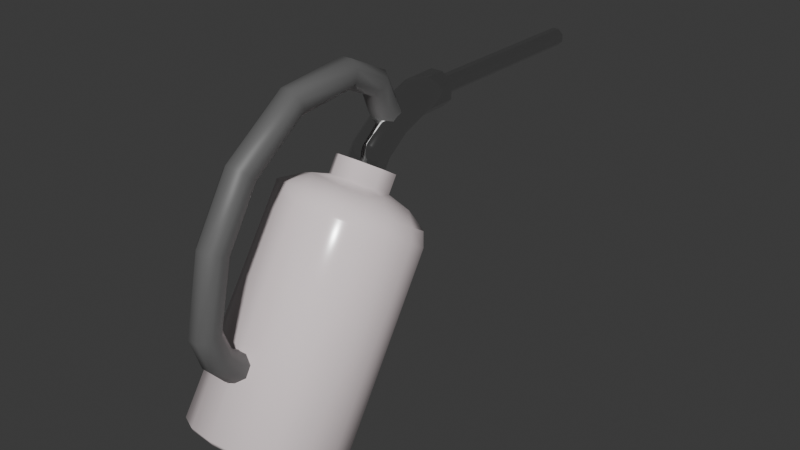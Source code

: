 # Source: flamethrower.blend  (saved by Blender 4.0.36; exported with 4.5.12 LTS)
import bpy
from mathutils import Matrix  # noqa: F401  (used for matrix-valued properties, if any)

bpy.ops.wm.read_factory_settings(use_empty=True)
scene = bpy.context.scene
scene.name = 'Scene'

# ---- collections
col_collection = bpy.data.collections.new('Collection'); scene.collection.children.link(col_collection)

# ---- materials (node trees are filled in below, after node groups)
mat_paint = bpy.data.materials.new('paint')
mat_paint.use_transparent_shadow = False
mat_black = bpy.data.materials.new('black')
mat_black.use_transparent_shadow = False
mat_chrome = bpy.data.materials.new('chrome')
mat_chrome.use_transparent_shadow = False

# ---- material node trees
mat_paint.use_nodes = True; mat_paint.node_tree.nodes.clear()
_N = mat_paint.node_tree.nodes; _L = mat_paint.node_tree.links
n0 = _N.new('ShaderNodeBsdfPrincipled'); n0.name = 'Principled BSDF'; n0.location = (10, 300)
n0.inputs[0].default_value = (0.9255, 0.8145, 0.829, 1.0)
n0.inputs[2].default_value = 0.1727
n0.inputs[3].default_value = 1.45
n1 = _N.new('ShaderNodeOutputMaterial'); n1.name = 'Material Output'; n1.location = (300, 300)
_L.new(n0.outputs[0], n1.inputs[0])
n1.is_active_output = True
mat_black.use_nodes = True; mat_black.node_tree.nodes.clear()
_N = mat_black.node_tree.nodes; _L = mat_black.node_tree.links
n0 = _N.new('ShaderNodeBsdfPrincipled'); n0.name = 'Principled BSDF'; n0.location = (10, 300)
n0.inputs[0].default_value = (0.1325, 0.1325, 0.1325, 1.0)
n0.inputs[3].default_value = 1.45
n1 = _N.new('ShaderNodeOutputMaterial'); n1.name = 'Material Output'; n1.location = (300, 300)
_L.new(n0.outputs[0], n1.inputs[0])
n1.is_active_output = True
mat_chrome.use_nodes = True; mat_chrome.node_tree.nodes.clear()
_N = mat_chrome.node_tree.nodes; _L = mat_chrome.node_tree.links
n0 = _N.new('ShaderNodeBsdfPrincipled'); n0.name = 'Principled BSDF'; n0.location = (10, 300)
n0.inputs[1].default_value = 1.0
n0.inputs[2].default_value = 0.05455
n0.inputs[3].default_value = 1.45
n1 = _N.new('ShaderNodeOutputMaterial'); n1.name = 'Material Output'; n1.location = (300, 300)
_L.new(n0.outputs[0], n1.inputs[0])
n1.is_active_output = True

# ---- world
world_world = bpy.data.worlds.new('World'); scene.world = world_world
world_world.use_nodes = True; world_world.node_tree.nodes.clear()
_N = world_world.node_tree.nodes; _L = world_world.node_tree.links
n0 = _N.new('ShaderNodeOutputWorld'); n0.name = 'World Output'; n0.location = (300, 300)
n1 = _N.new('ShaderNodeBackground'); n1.name = 'Background'; n1.location = (10, 300)
n1.inputs[0].default_value = (0.05088, 0.05088, 0.05088, 1.0)
_L.new(n1.outputs[0], n0.inputs[0])
n0.is_active_output = True
world_world.color = (0.05088, 0.05088, 0.05088)
world_world.use_sun_shadow = False
world_world.sun_shadow_jitter_overblur = 0.0

# ---- meshes
me_cylinder_001 = bpy.data.meshes.new('Cylinder.001')
me_cylinder_001.from_pydata([(-0.0008839, 0.4951, 0.3628), (0.1307, 0.4729, 0.3767), (0.2422, 0.4098, 0.4163), (0.3167, 0.3153, 0.4756), (0.3428, 0.2039, 0.5455), (0.3167, 0.09244, 0.6153), (0.2422, -0.002027, 0.6746), (0.1307, -0.06515, 0.7142), (-0.0008839, -0.08731, 0.7281), (-0.1324, -0.06515, 0.7142), (-0.2439, -0.002027, 0.6746), (-0.3184, 0.09244, 0.6153), (-0.3446, 0.2039, 0.5455), (-0.3184, 0.3153, 0.4756), (-0.2439, 0.4098, 0.4163), (-0.1324, 0.4729, 0.3767), (0.1928, -0.2409, -0.5122), (0.2111, -0.3966, -0.4146), (0.1928, -0.5523, -0.3169), (8.036e-05, -0.228, -0.5203), (8.036e-05, -0.3966, -0.4146), (8.036e-05, -0.5651, -0.3089), (-0.1927, -0.2409, -0.5122), (-0.2109, -0.3966, -0.4146), (-0.1927, -0.5523, -0.3169), (0.129, 0.307, 0.5961), (0.05393, 0.3679, 0.5579), (-0.04998, 0.3698, 0.5567), (0.1314, 0.2094, 0.6573), (-0.1332, 0.3022, 0.5991), (0.04821, 0.1418, 0.6997), (-0.09051, 0.06147, 0.7256), (-0.1307, 0.2046, 0.6603), (8.037e-05, 0.4802, 0.2915), (0.1408, 0.4565, 0.3063), (0.26, 0.389, 0.3487), (0.3397, 0.288, 0.412), (0.3677, 0.1688, 0.4868), (0.3397, 0.0496, 0.5615), (0.26, -0.05143, 0.6249), (0.1408, -0.1189, 0.6672), (8.037e-05, -0.1426, 0.6821), (-0.1324, -0.09825, 0.6614), (-0.2439, -0.03513, 0.6218), (-0.3395, 0.0496, 0.5615), (-0.3675, 0.1688, 0.4868), (-0.3395, 0.288, 0.412), (-0.2599, 0.389, 0.3487), (-0.1406, 0.4565, 0.3063), (8.037e-05, -0.1144, -0.5916), (8.037e-05, -0.07409, -0.5923), (0.1408, -0.09779, -0.5774), (0.1532, -0.1403, -0.5753), (0.2416, -0.1906, -0.5438), (0.26, -0.1653, -0.5351), (0.3397, -0.2663, -0.4717), (0.3032, -0.2683, -0.495), (0.3677, -0.3855, -0.3969), (0.3334, -0.3966, -0.4146), (0.3397, -0.5047, -0.3222), (0.3032, -0.5248, -0.3341), (0.2416, -0.6026, -0.2854), (0.26, -0.6057, -0.2588), (0.1408, -0.6732, -0.2165), (0.1532, -0.6529, -0.2538), (8.037e-05, -0.6969, -0.2016), (8.037e-05, -0.6788, -0.2376), (-0.1404, -0.6729, -0.2167), (-0.153, -0.6529, -0.2538), (-0.2415, -0.6026, -0.2854), (-0.2595, -0.6055, -0.259), (-0.3395, -0.5047, -0.3222), (-0.303, -0.5248, -0.3341), (-0.3675, -0.3855, -0.3969), (-0.3333, -0.3966, -0.4146), (-0.3395, -0.2663, -0.4717), (-0.303, -0.2683, -0.495), (-0.2415, -0.1906, -0.5438), (-0.2599, -0.1653, -0.5351), (-0.1406, -0.09779, -0.5774), (-0.153, -0.1403, -0.5753), (0.2285, 0.3237, 0.5456), (0.2031, 0.1741, 0.6571), (0.08959, 0.03956, 0.7238), (0.08874, 0.4281, 0.4957), (-0.05569, 0.1437, 0.6985), (-0.09136, 0.436, 0.4752), (-0.2049, 0.3173, 0.5673), (-0.2303, 0.1518, 0.6534), (0.08111, 0.3384, 0.6858), (0.03409, 0.3765, 0.6618), (-0.03101, 0.3777, 0.6611), (0.0827, 0.2757, 0.7251), (-0.08447, 0.3343, 0.6883), (0.02924, 0.2323, 0.7523), (-0.08288, 0.2716, 0.7276), (-0.03586, 0.2335, 0.7516), (0.129, 0.3562, 0.6746), (0.1314, 0.2586, 0.7358), (0.04821, 0.191, 0.7782), (0.05393, 0.4171, 0.6364), (-0.05569, 0.1929, 0.777), (-0.04998, 0.419, 0.6352), (-0.1332, 0.3514, 0.6776), (-0.1307, 0.2538, 0.7388), (0.03409, 0.4023, 0.7056), (0.03409, 0.6489, 0.8353), (0.0827, 0.3149, 0.7865), (-0.03586, 0.2783, 0.8203), (-0.08447, 0.3657, 0.7394), (0.08111, 0.3692, 0.7362), (0.02924, 0.2773, 0.8213), (-0.03101, 0.4033, 0.7047), (-0.08288, 0.3114, 0.7897), (0.06293, -0.4788, 0.08397), (0.02646, -0.4591, 0.1129), (-0.02404, -0.4585, 0.1138), (0.06416, -0.5111, 0.03649), (-0.0655, -0.4809, 0.08091), (0.02269, -0.5334, 0.003642), (-0.06428, -0.5131, 0.03343), (-0.0278, -0.5328, 0.004536), (0.02646, -0.5098, 0.1456), (0.06416, -0.5763, 0.08153), (-0.0278, -0.6041, 0.05473), (-0.0655, -0.5376, 0.1188), (0.06293, -0.5349, 0.1214), (0.02269, -0.6049, 0.05398), (-0.02404, -0.509, 0.1463), (-0.06428, -0.579, 0.07897), (0.06416, -0.6907, 0.2971), (0.06293, -0.6334, 0.3007), (0.02269, -0.7303, 0.2946), (0.02646, -0.5985, 0.3029), (-0.02404, -0.5974, 0.303), (-0.0655, -0.6371, 0.3005), (-0.0278, -0.7293, 0.2947), (-0.06428, -0.6944, 0.2969), (-0.06428, -0.6425, 0.1494), (-0.0655, -0.5932, 0.1789), (-0.02404, -0.5592, 0.1994), (-0.0278, -0.6724, 0.1314), (0.02646, -0.5601, 0.1988), (0.02269, -0.6733, 0.1308), (0.06416, -0.6393, 0.1513), (0.06293, -0.5901, 0.1808), (0.03409, 0.5044, 0.7804), (0.0827, 0.4474, 0.8849), (-0.03586, 0.4236, 0.9287), (-0.08447, 0.4805, 0.8241), (0.08111, 0.4828, 0.8199), (0.02924, 0.4229, 0.9299), (-0.03101, 0.505, 0.7792), (-0.08288, 0.4451, 0.8891), (0.01701, 0.8052, 0.8773), (0.0827, 0.6268, 0.9523), (-0.03586, 0.6175, 1.001), (-0.08447, 0.6396, 0.8843), (0.08111, 0.6405, 0.8796), (0.02924, 0.6173, 1.003), (-0.03101, 0.6491, 0.8339), (-0.08288, 0.6259, 0.957), (0.03409, 0.8057, 0.836), (0.01701, 1.804, 0.8773), (0.0827, 0.8042, 0.9551), (-0.03586, 0.8036, 1.005), (-0.08447, 0.8051, 0.8859), (0.08111, 0.8051, 0.8811), (0.02924, 0.8035, 1.006), (-0.03101, 0.8057, 0.8347), (-0.08288, 0.8041, 0.9599), (0.04187, 0.8044, 0.9382), (-0.01878, 0.8041, 0.9637), (-0.04364, 0.8049, 0.9028), (0.04106, 0.8049, 0.9003), (0.01453, 0.8041, 0.9644), (-0.0163, 0.8052, 0.8766), (-0.04283, 0.8044, 0.9406), (0.01046, 1.019, 0.8931), (0.04187, 1.803, 0.9382), (-0.01878, 1.803, 0.9637), (-0.04364, 1.804, 0.9028), (0.04106, 1.804, 0.9003), (0.01453, 1.803, 0.9644), (-0.0163, 1.804, 0.8766), (-0.04283, 1.803, 0.9406), (0.06293, -0.5605, 0.6286), (0.06416, -0.6138, 0.65), (0.02269, -0.6506, 0.6648), (0.02646, -0.5281, 0.6155), (-0.0278, -0.6496, 0.6644), (-0.02404, -0.5271, 0.6151), (-0.0655, -0.564, 0.63), (-0.06428, -0.6172, 0.6514), (0.06293, -0.3993, 0.8927), (0.06416, -0.4415, 0.9317), (0.02269, -0.4706, 0.9587), (0.02646, -0.3737, 0.869), (-0.0278, -0.4698, 0.9579), (-0.02404, -0.3729, 0.8682), (-0.0655, -0.402, 0.8952), (-0.06428, -0.4442, 0.9342), (0.06293, -0.1222, 1.094), (0.06416, -0.1427, 1.147), (0.02269, -0.157, 1.184), (0.02646, -0.1096, 1.061), (-0.0278, -0.1566, 1.183), (-0.02404, -0.1092, 1.06), (-0.0655, -0.1235, 1.097), (-0.06428, -0.1441, 1.151), (0.06293, 0.1806, 1.126), (0.06416, 0.1906, 1.183), (0.02269, 0.1975, 1.222), (0.02646, 0.1746, 1.092), (-0.0278, 0.1973, 1.221), (-0.02404, 0.1744, 1.091), (-0.0655, 0.1813, 1.13), (-0.06428, 0.1912, 1.187), (0.06293, 0.3424, 1.048), (0.06416, 0.3838, 1.088), (0.02269, 0.4124, 1.115), (0.02646, 0.3173, 1.024), (-0.0278, 0.4116, 1.115), (-0.02404, 0.3165, 1.023), (-0.0655, 0.3451, 1.051), (-0.06428, 0.3864, 1.09), (0.06293, 0.3826, 0.9532), (0.06416, 0.4341, 0.9784), (0.02269, 0.4698, 0.9959), (0.02646, 0.3512, 0.9378), (-0.0278, 0.4688, 0.9954), (-0.02404, 0.3502, 0.9374), (-0.0655, 0.3859, 0.9548), (-0.06428, 0.4375, 0.98), (0.06293, 0.4416, 0.8428), (0.06416, 0.4922, 0.8699), (0.02269, 0.5273, 0.8887), (0.02646, 0.4108, 0.8264), (-0.0278, 0.5263, 0.8882), (-0.02404, 0.4099, 0.8258), (-0.0655, 0.4449, 0.8446), (-0.06428, 0.4955, 0.8717), (0.01046, 1.804, 0.8931), (0.02623, 1.803, 0.9317), (-0.01223, 1.803, 0.9479), (-0.028, 1.804, 0.9092), (0.02572, 1.804, 0.9077), (0.008889, 1.803, 0.9483), (-0.01066, 1.804, 0.8926), (-0.02748, 1.803, 0.9333), (0.02623, 1.018, 0.9317), (-0.01223, 1.018, 0.9479), (-0.028, 1.019, 0.9092), (0.02572, 1.019, 0.9077), (0.008889, 1.018, 0.9483), (-0.01066, 1.019, 0.8926), (-0.02748, 1.018, 0.9333)], [], [(33, 0, 1, 34), (34, 1, 2, 35), (35, 2, 3, 36), (36, 3, 4, 37), (37, 4, 5, 38), (38, 5, 6, 39), (39, 6, 7, 40), (40, 7, 8, 41), (41, 8, 9, 42), (42, 9, 10, 43), (43, 10, 11, 44), (44, 11, 12, 45), (45, 12, 13, 46), (46, 13, 14, 47), (47, 14, 15, 48), (48, 15, 0, 33), (54, 35, 36, 55), (79, 48, 33, 50), (51, 34, 35, 54), (78, 47, 48, 79), (57, 37, 38, 59), (17, 20, 19, 16), (20, 23, 22, 19), (75, 46, 47, 78), (59, 38, 39, 62), (18, 21, 20, 17), (21, 24, 23, 20), (73, 45, 46, 75), (62, 39, 40, 63), (65, 41, 42, 67), (67, 42, 43, 70), (70, 43, 44, 71), (2, 81, 4, 3), (81, 82, 5, 4), (82, 83, 6, 5), (83, 8, 7, 6), (1, 84, 81, 2), (31, 9, 8, 83), (0, 86, 84, 1), (88, 10, 9, 31), (15, 14, 86, 0), (14, 13, 87, 86), (13, 12, 88, 87), (12, 11, 10, 88), (19, 22, 80, 49), (22, 76, 77, 80), (23, 74, 76, 22), (24, 72, 74, 23), (71, 44, 45, 73), (68, 69, 72, 24), (66, 68, 24, 21), (64, 66, 21, 18), (63, 40, 41, 65), (61, 64, 18, 60), (60, 18, 17, 58), (58, 17, 16, 56), (55, 36, 37, 57), (56, 16, 52, 53), (16, 19, 49, 52), (52, 49, 50, 51), (53, 52, 51, 54), (56, 53, 54, 55), (58, 56, 55, 57), (60, 58, 57, 59), (61, 60, 59, 62), (64, 61, 62, 63), (66, 64, 63, 65), (68, 66, 65, 67), (69, 68, 67, 70), (72, 69, 70, 71), (74, 72, 71, 73), (76, 74, 73, 75), (77, 76, 75, 78), (80, 77, 78, 79), (49, 80, 79, 50), (50, 33, 34, 51), (25, 28, 82, 81), (28, 30, 83, 82), (26, 25, 81, 84), (30, 85, 31, 83), (27, 26, 84, 86), (29, 27, 86, 87), (32, 29, 87, 88), (85, 32, 88, 31), (29, 32, 104, 103), (26, 27, 102, 100), (25, 26, 100, 97), (28, 25, 97, 98), (32, 85, 101, 104), (27, 29, 103, 102), (85, 30, 99, 101), (30, 28, 98, 99), (89, 90, 105, 110), (90, 91, 112, 105), (93, 95, 113, 109), (94, 92, 107, 111), (89, 92, 98, 97), (92, 94, 99, 98), (90, 89, 97, 100), (94, 96, 101, 99), (91, 90, 100, 102), (93, 91, 102, 103), (95, 93, 103, 104), (96, 95, 104, 101), (113, 108, 148, 153), (107, 110, 150, 147), (110, 105, 146, 150), (105, 112, 152, 146), (92, 89, 110, 107), (95, 96, 108, 113), (91, 93, 109, 112), (96, 94, 111, 108), (114, 115, 122, 126), (115, 116, 128, 122), (118, 120, 129, 125), (119, 117, 123, 127), (117, 114, 126, 123), (120, 121, 124, 129), (116, 118, 125, 128), (121, 119, 127, 124), (139, 138, 137, 135), (142, 140, 134, 133), (145, 142, 133, 131), (144, 145, 131, 130), (138, 141, 136, 137), (140, 139, 135, 134), (141, 143, 132, 136), (143, 144, 130, 132), (128, 125, 139, 140), (129, 124, 141, 138), (123, 126, 145, 144), (126, 122, 142, 145), (122, 128, 140, 142), (125, 129, 138, 139), (127, 123, 144, 143), (124, 127, 143, 141), (147, 150, 158, 155), (150, 146, 106, 158), (146, 152, 160, 106), (149, 153, 161, 157), (112, 109, 149, 152), (108, 111, 151, 148), (111, 107, 147, 151), (109, 113, 153, 149), (155, 158, 167, 164), (158, 106, 162, 167), (106, 160, 169, 162), (157, 161, 170, 166), (153, 148, 156, 161), (152, 149, 157, 160), (148, 151, 159, 156), (151, 147, 155, 159), (167, 162, 154, 174), (162, 169, 176, 154), (166, 170, 177, 173), (168, 164, 171, 175), (161, 156, 165, 170), (160, 157, 166, 169), (156, 159, 168, 165), (159, 155, 164, 168), (175, 171, 179, 183), (172, 175, 183, 180), (176, 173, 181, 184), (177, 172, 180, 185), (164, 167, 174, 171), (170, 165, 172, 177), (169, 166, 173, 176), (165, 168, 175, 172), (185, 180, 244, 249), (179, 182, 246, 243), (182, 163, 242, 246), (163, 184, 248, 242), (173, 177, 185, 181), (154, 176, 184, 163), (174, 154, 163, 182), (171, 174, 182, 179), (131, 133, 189, 186), (130, 131, 186, 187), (137, 136, 190, 193), (134, 135, 192, 191), (136, 132, 188, 190), (132, 130, 187, 188), (135, 137, 193, 192), (133, 134, 191, 189), (192, 193, 201, 200), (189, 191, 199, 197), (186, 189, 197, 194), (187, 186, 194, 195), (193, 190, 198, 201), (191, 192, 200, 199), (190, 188, 196, 198), (188, 187, 195, 196), (198, 196, 204, 206), (196, 195, 203, 204), (200, 201, 209, 208), (197, 199, 207, 205), (194, 197, 205, 202), (195, 194, 202, 203), (201, 198, 206, 209), (199, 200, 208, 207), (209, 206, 214, 217), (207, 208, 216, 215), (206, 204, 212, 214), (204, 203, 211, 212), (208, 209, 217, 216), (205, 207, 215, 213), (202, 205, 213, 210), (203, 202, 210, 211), (213, 215, 223, 221), (210, 213, 221, 218), (211, 210, 218, 219), (217, 214, 222, 225), (215, 216, 224, 223), (214, 212, 220, 222), (212, 211, 219, 220), (216, 217, 225, 224), (224, 225, 233, 232), (221, 223, 231, 229), (218, 221, 229, 226), (219, 218, 226, 227), (225, 222, 230, 233), (223, 224, 232, 231), (222, 220, 228, 230), (220, 219, 227, 228), (231, 232, 240, 239), (230, 228, 236, 238), (228, 227, 235, 236), (232, 233, 241, 240), (229, 231, 239, 237), (226, 229, 237, 234), (227, 226, 234, 235), (233, 230, 238, 241), (243, 246, 253, 250), (246, 242, 178, 253), (242, 248, 255, 178), (245, 249, 256, 252), (184, 181, 245, 248), (180, 183, 247, 244), (183, 179, 243, 247), (181, 185, 249, 245), (249, 244, 251, 256), (248, 245, 252, 255), (244, 247, 254, 251), (247, 243, 250, 254)])
me_cylinder_001.polygons.foreach_set('use_smooth', [True] * 244)
me_cylinder_001.polygons.foreach_set('material_index', [0, 0, 0, 0, 0, 0, 0, 0, 0, 0, 0, 0, 0, 0, 0, 0, 0, 0, 0, 0, 0, 0, 0, 0, 0, 0, 0, 0, 0, 0, 0, 0, 0, 0, 0, 0, 0, 0, 0, 0, 0, 0, 0, 0, 0, 0, 0, 0, 0, 0, 0, 0, 0, 0, 0, 0, 0, 0, 0, 0, 0, 0, 0, 0, 0, 0, 0, 0, 0, 0, 0, 0, 0, 0, 0, 0, 0, 0, 0, 0, 0, 0, 0, 0, 0, 0, 0, 0, 0, 0, 0, 0, 2, 2, 2, 2, 0, 0, 0, 0, 0, 0, 0, 0, 2, 2, 2, 2, 2, 2, 2, 2, 1, 1, 1, 1, 1, 1, 1, 1, 1, 1, 1, 1, 1, 1, 1, 1, 1, 1, 1, 1, 1, 1, 1, 1, 2, 2, 2, 2, 2, 2, 2, 2, 2, 2, 2, 2, 2, 2, 2, 2, 2, 2, 2, 2, 2, 2, 2, 2, 2, 2, 2, 2, 2, 2, 2, 2, 2, 2, 2, 2, 2, 2, 2, 2, 1, 1, 1, 1, 1, 1, 1, 1, 1, 1, 1, 1, 1, 1, 1, 1, 1, 1, 1, 1, 1, 1, 1, 1, 1, 1, 1, 1, 1, 1, 1, 1, 1, 1, 1, 1, 1, 1, 1, 1, 1, 1, 1, 1, 1, 1, 1, 1, 1, 1, 1, 1, 1, 1, 1, 1, 2, 2, 2, 2, 2, 2, 2, 2, 2, 2, 2, 2])
_uv = me_cylinder_001.uv_layers.new(name='UVMap')
_uv.uv.foreach_set('vector', [1.0, 0.8988, 1.0, 1.0, 0.9375, 1.0, 0.9375, 0.8988, 0.9375, 0.8988, 0.9375, 1.0, 0.875, 1.0, 0.875, 0.8988, 0.875, 0.8988, 0.875, 1.0, 0.8125, 1.0, 0.8125, 0.8988, 0.8125, 0.8988, 0.8125, 1.0, 0.75, 1.0, 0.75, 0.8988, 0.75, 0.8988, 0.75, 1.0, 0.6875, 1.0, 0.6875, 0.8988, 0.6875, 0.8988, 0.6875, 1.0, 0.625, 1.0, 0.625, 0.8988, 0.625, 0.8988, 0.625, 1.0, 0.5625, 1.0, 0.5625, 0.8988, 0.5625, 0.8988, 0.5625, 1.0, 0.5, 1.0, 0.5, 0.8988, 0.5, 0.8988, 0.5, 1.0, 0.4375, 1.0, 0.4375, 0.8988, 0.4375, 0.8988, 0.4375, 1.0, 0.375, 1.0, 0.375, 0.8988, 0.375, 0.8988, 0.375, 1.0, 0.3125, 1.0, 0.3125, 0.8988, 0.3125, 0.8988, 0.3125, 1.0, 0.25, 1.0, 0.25, 0.8988, 0.25, 0.8988, 0.25, 1.0, 0.1875, 1.0, 0.1875, 0.8988, 0.1875, 0.8988, 0.1875, 1.0, 0.125, 1.0, 0.125, 0.8988, 0.125, 0.8988, 0.125, 1.0, 0.0625, 1.0, 0.0625, 0.8988, 0.0625, 0.8988, 0.0625, 1.0, 0.0, 1.0, 0.0, 0.8988, 0.875, 0.0176, 0.875, 0.8988, 0.8125, 0.8988, 0.8125, 0.0176, 0.0625, 0.0176, 0.0625, 0.8988, 0.0, 0.8988, 0.0, 0.0176, 0.9375, 0.0176, 0.9375, 0.8988, 0.875, 0.8988, 0.875, 0.0176, 0.125, 0.0176, 0.125, 0.8988, 0.0625, 0.8988, 0.0625, 0.0176, 0.75, 0.0176, 0.75, 0.8988, 0.6875, 0.8988, 0.6875, 0.0176, 0.6786, 0.0, 0.625, 0.0, 0.7143, 0.0, 0.75, 0.0, 0.375, 0.0, 0.3214, 0.0, 0.25, 0.0, 0.2857, 0.0, 0.1875, 0.0176, 0.1875, 0.8988, 0.125, 0.8988, 0.125, 0.0176, 0.6875, 0.0176, 0.6875, 0.8988, 0.625, 0.8988, 0.625, 0.0176, 0.625, 0.0, 0.5714, 0.0, 0.625, 0.0, 0.6786, 0.0, 0.4286, 0.0, 0.375, 0.0, 0.3214, 0.0, 0.375, 0.0, 0.25, 0.0176, 0.25, 0.8988, 0.1875, 0.8988, 0.1875, 0.0176, 0.625, 0.0176, 0.625, 0.8988, 0.5625, 0.8988, 0.5625, 0.0176, 0.5, 0.0176, 0.5, 0.8988, 0.4375, 0.8988, 0.4375, 0.0175, 0.4375, 0.0175, 0.4375, 0.8988, 0.375, 0.8988, 0.375, 0.0175, 0.375, 0.0175, 0.375, 0.8988, 0.3125, 0.8988, 0.3125, 0.0176, 0.875, 1.0, 0.6875, 1.0, 0.75, 1.0, 0.8125, 1.0, 0.6875, 1.0, 0.6161, 1.0, 0.6875, 1.0, 0.75, 1.0, 0.6161, 1.0, 0.5625, 1.0, 0.625, 1.0, 0.6875, 1.0, 0.5625, 1.0, 0.5, 1.0, 0.5625, 1.0, 0.625, 1.0, 0.9375, 1.0, 0.6518, 1.0, 0.6875, 1.0, 0.875, 1.0, 0.5089, 1.0, 0.4375, 1.0, 0.5, 1.0, 0.5625, 1.0, 1.0, 1.0, 0.5625, 1.0, 0.6518, 1.0, 0.9375, 1.0, 0.4375, 1.0, 0.375, 1.0, 0.4375, 1.0, 0.5089, 1.0, 0.0625, 1.0, 0.125, 1.0, 0.1875, 1.0, 0.0, 1.0, 0.125, 1.0, 0.1875, 1.0, 0.2589, 1.0, 0.1875, 1.0, 0.1875, 1.0, 0.25, 1.0, 0.3125, 1.0, 0.2589, 1.0, 0.25, 1.0, 0.3125, 1.0, 0.375, 1.0, 0.3125, 1.0, 0.2857, 0.0, 0.25, 0.0, 0.1071, 0.0, 0.05839, 0.0, 0.25, 0.0, 0.203, 0.0, 0.1474, 0.0, 0.1071, 0.0, 0.3214, 0.0, 0.2656, 0.0, 0.203, 0.0, 0.25, 0.0, 0.375, 0.0, 0.328, 0.0, 0.2656, 0.0, 0.3214, 0.0, 0.3125, 0.0176, 0.3125, 0.8988, 0.25, 0.8988, 0.25, 0.0176, 0.4226, 0.0, 0.376, 0.0, 0.328, 0.0, 0.375, 0.0, 0.4854, 0.0, 0.4226, 0.0, 0.375, 0.0, 0.4286, 0.0, 0.5774, 0.0, 0.5146, 0.0, 0.5714, 0.0, 0.625, 0.0, 0.5625, 0.0176, 0.5625, 0.8988, 0.5, 0.8988, 0.5, 0.0176, 0.624, 0.0, 0.5774, 0.0, 0.625, 0.0, 0.672, 0.0, 0.672, 0.0, 0.625, 0.0, 0.6786, 0.0, 0.7344, 0.0, 0.7344, 0.0, 0.6786, 0.0, 0.75, 0.0, 0.797, 0.0, 0.8125, 0.0176, 0.8125, 0.8988, 0.75, 0.8988, 0.75, 0.0176, 0.797, 0.0, 0.75, 0.0, 0.8929, 0.0, 0.8526, 0.0, 0.75, 0.0, 0.7143, 0.0, 0.9416, 0.0, 0.8929, 0.0, 0.8929, 0.0, 0.9416, 0.0, 1.0, 0.0176, 0.9375, 0.0176, 0.8526, 0.0, 0.8929, 0.0, 0.9375, 0.0176, 0.875, 0.0176, 0.797, 0.0, 0.8526, 0.0, 0.875, 0.0176, 0.8125, 0.0176, 0.7344, 0.0, 0.797, 0.0, 0.8125, 0.0176, 0.75, 0.0176, 0.672, 0.0, 0.7344, 0.0, 0.75, 0.0176, 0.6875, 0.0176, 0.624, 0.0, 0.672, 0.0, 0.6875, 0.0176, 0.625, 0.0176, 0.5774, 0.0, 0.624, 0.0, 0.625, 0.0176, 0.5625, 0.0176, 0.5146, 0.0, 0.5774, 0.0, 0.5625, 0.0176, 0.5, 0.0176, 0.4226, 0.0, 0.4854, 0.0, 0.5, 0.0176, 0.4375, 0.0175, 0.376, 0.0, 0.4226, 0.0, 0.4375, 0.0175, 0.375, 0.0175, 0.328, 0.0, 0.376, 0.0, 0.375, 0.0175, 0.3125, 0.0176, 0.2656, 0.0, 0.328, 0.0, 0.3125, 0.0176, 0.25, 0.0176, 0.203, 0.0, 0.2656, 0.0, 0.25, 0.0176, 0.1875, 0.0176, 0.1474, 0.0, 0.203, 0.0, 0.1875, 0.0176, 0.125, 0.0176, 0.1071, 0.0, 0.1474, 0.0, 0.125, 0.0176, 0.0625, 0.0176, 0.05839, 0.0, 0.1071, 0.0, 0.0625, 0.0176, 0.0, 0.0176, 1.0, 0.0176, 1.0, 0.8988, 0.9375, 0.8988, 0.9375, 0.0176, 0.6455, 1.0, 0.5967, 1.0, 0.6161, 1.0, 0.6875, 1.0, 0.5967, 1.0, 0.5614, 1.0, 0.5625, 1.0, 0.6161, 1.0, 0.6214, 1.0, 0.6455, 1.0, 0.6875, 1.0, 0.6518, 1.0, 0.5614, 1.0, 0.5272, 1.0, 0.5089, 1.0, 0.5625, 1.0, 0.5643, 1.0, 0.6214, 1.0, 0.6518, 1.0, 0.5625, 1.0, 0.5055, 1.0, 0.5643, 1.0, 0.5625, 1.0, 0.4732, 1.0, 0.4802, 1.0, 0.5055, 1.0, 0.4732, 1.0, 0.4375, 1.0, 0.5272, 1.0, 0.4802, 1.0, 0.4375, 1.0, 0.5089, 1.0, 0.5055, 1.0, 0.4802, 1.0, 0.4802, 1.0, 0.5055, 1.0, 0.6214, 1.0, 0.5643, 1.0, 0.5643, 1.0, 0.6214, 1.0, 0.6455, 1.0, 0.6214, 1.0, 0.6214, 1.0, 0.6455, 1.0, 0.5967, 1.0, 0.6455, 1.0, 0.6455, 1.0, 0.5967, 1.0, 0.4802, 1.0, 0.5272, 1.0, 0.5272, 1.0, 0.4802, 1.0, 0.5643, 1.0, 0.5055, 1.0, 0.5055, 1.0, 0.5643, 1.0, 0.5272, 1.0, 0.5614, 1.0, 0.5614, 1.0, 0.5272, 1.0, 0.5614, 1.0, 0.5967, 1.0, 0.5967, 1.0, 0.5614, 1.0, 0.6107, 1.0, 0.6002, 1.0, 0.6002, 1.0, 0.6107, 1.0, 0.6002, 1.0, 0.5652, 1.0, 0.5652, 1.0, 0.6002, 1.0, 0.5266, 1.0, 0.5155, 1.0, 0.5155, 1.0, 0.5266, 1.0, 0.561, 1.0, 0.5842, 1.0, 0.5842, 1.0, 0.561, 1.0, 0.6107, 1.0, 0.5842, 1.0, 0.5967, 1.0, 0.6455, 1.0, 0.5842, 1.0, 0.561, 1.0, 0.5614, 1.0, 0.5967, 1.0, 0.6002, 1.0, 0.6107, 1.0, 0.6455, 1.0, 0.6214, 1.0, 0.561, 1.0, 0.5401, 1.0, 0.5272, 1.0, 0.5614, 1.0, 0.5652, 1.0, 0.6002, 1.0, 0.6214, 1.0, 0.5643, 1.0, 0.5266, 1.0, 0.5652, 1.0, 0.5643, 1.0, 0.5055, 1.0, 0.5155, 1.0, 0.5266, 1.0, 0.5055, 1.0, 0.4802, 1.0, 0.5401, 1.0, 0.5155, 1.0, 0.4802, 1.0, 0.5272, 1.0, 0.5155, 1.0, 0.5401, 1.0, 0.5401, 1.0, 0.5155, 1.0, 0.5842, 1.0, 0.6107, 1.0, 0.6107, 1.0, 0.5842, 1.0, 0.6107, 1.0, 0.6002, 1.0, 0.6002, 1.0, 0.6107, 1.0, 0.6002, 1.0, 0.5652, 1.0, 0.5652, 1.0, 0.6002, 1.0, 0.5842, 1.0, 0.6107, 1.0, 0.6107, 1.0, 0.5842, 1.0, 0.5155, 1.0, 0.5401, 1.0, 0.5401, 1.0, 0.5155, 1.0, 0.5652, 1.0, 0.5266, 1.0, 0.5266, 1.0, 0.5652, 1.0, 0.5401, 1.0, 0.561, 1.0, 0.561, 1.0, 0.5401, 1.0, 0.6107, 1.0, 0.6002, 1.0, 0.6002, 1.0, 0.6107, 1.0, 0.6002, 1.0, 0.5652, 1.0, 0.5652, 1.0, 0.6002, 1.0, 0.5266, 1.0, 0.5155, 1.0, 0.5155, 1.0, 0.5266, 1.0, 0.561, 1.0, 0.5842, 1.0, 0.5842, 1.0, 0.561, 1.0, 0.5842, 1.0, 0.6107, 1.0, 0.6107, 1.0, 0.5842, 1.0, 0.5155, 1.0, 0.5401, 1.0, 0.5401, 1.0, 0.5155, 1.0, 0.5652, 1.0, 0.5266, 1.0, 0.5266, 1.0, 0.5652, 1.0, 0.5401, 1.0, 0.561, 1.0, 0.561, 1.0, 0.5401, 1.0, 0.5266, 1.0, 0.5155, 1.0, 0.5155, 1.0, 0.5266, 1.0, 0.6002, 1.0, 0.5652, 1.0, 0.5652, 1.0, 0.6002, 1.0, 0.6107, 1.0, 0.6002, 1.0, 0.6002, 1.0, 0.6107, 1.0, 0.5842, 1.0, 0.6107, 1.0, 0.6107, 1.0, 0.5842, 1.0, 0.5155, 1.0, 0.5401, 1.0, 0.5401, 1.0, 0.5155, 1.0, 0.5652, 1.0, 0.5266, 1.0, 0.5266, 1.0, 0.5652, 1.0, 0.5401, 1.0, 0.561, 1.0, 0.561, 1.0, 0.5401, 1.0, 0.561, 1.0, 0.5842, 1.0, 0.5842, 1.0, 0.561, 1.0, 0.5652, 1.0, 0.5266, 1.0, 0.5266, 1.0, 0.5652, 1.0, 0.5155, 1.0, 0.5401, 1.0, 0.5401, 1.0, 0.5155, 1.0, 0.5842, 1.0, 0.6107, 1.0, 0.6107, 1.0, 0.5842, 1.0, 0.6107, 1.0, 0.6002, 1.0, 0.6002, 1.0, 0.6107, 1.0, 0.6002, 1.0, 0.5652, 1.0, 0.5652, 1.0, 0.6002, 1.0, 0.5266, 1.0, 0.5155, 1.0, 0.5155, 1.0, 0.5266, 1.0, 0.561, 1.0, 0.5842, 1.0, 0.5842, 1.0, 0.561, 1.0, 0.5401, 1.0, 0.561, 1.0, 0.561, 1.0, 0.5401, 1.0, 0.5842, 1.0, 0.6107, 1.0, 0.6107, 1.0, 0.5842, 1.0, 0.6107, 1.0, 0.6002, 1.0, 0.6002, 1.0, 0.6107, 1.0, 0.6002, 1.0, 0.5652, 1.0, 0.5652, 1.0, 0.6002, 1.0, 0.5266, 1.0, 0.5155, 1.0, 0.5155, 1.0, 0.5266, 1.0, 0.5652, 1.0, 0.5266, 1.0, 0.5266, 1.0, 0.5652, 1.0, 0.5401, 1.0, 0.561, 1.0, 0.561, 1.0, 0.5401, 1.0, 0.561, 1.0, 0.5842, 1.0, 0.5842, 1.0, 0.561, 1.0, 0.5266, 1.0, 0.5155, 1.0, 0.5155, 1.0, 0.5266, 1.0, 0.5842, 1.0, 0.6107, 1.0, 0.6107, 1.0, 0.5842, 1.0, 0.6107, 1.0, 0.6002, 1.0, 0.6002, 1.0, 0.6107, 1.0, 0.6002, 1.0, 0.5652, 1.0, 0.5652, 1.0, 0.6002, 1.0, 0.5266, 1.0, 0.5155, 1.0, 0.5155, 1.0, 0.5266, 1.0, 0.5155, 1.0, 0.5401, 1.0, 0.5401, 1.0, 0.5155, 1.0, 0.5652, 1.0, 0.5266, 1.0, 0.5266, 1.0, 0.5652, 1.0, 0.5401, 1.0, 0.561, 1.0, 0.561, 1.0, 0.5401, 1.0, 0.561, 1.0, 0.5842, 1.0, 0.5842, 1.0, 0.561, 1.0, 0.6107, 1.0, 0.6002, 1.0, 0.6002, 1.0, 0.6107, 1.0, 0.6002, 1.0, 0.5652, 1.0, 0.5652, 1.0, 0.6002, 1.0, 0.5266, 1.0, 0.5155, 1.0, 0.5155, 1.0, 0.5266, 1.0, 0.561, 1.0, 0.5842, 1.0, 0.5842, 1.0, 0.561, 1.0, 0.5155, 1.0, 0.5401, 1.0, 0.5401, 1.0, 0.5155, 1.0, 0.5652, 1.0, 0.5266, 1.0, 0.5266, 1.0, 0.5652, 1.0, 0.5401, 1.0, 0.561, 1.0, 0.561, 1.0, 0.5401, 1.0, 0.561, 1.0, 0.5842, 1.0, 0.5842, 1.0, 0.561, 1.0, 0.561, 1.0, 0.5842, 1.0, 0.5842, 1.0, 0.561, 1.0, 0.5401, 1.0, 0.561, 1.0, 0.561, 1.0, 0.5401, 1.0, 0.5652, 1.0, 0.5266, 1.0, 0.5266, 1.0, 0.5652, 1.0, 0.5155, 1.0, 0.5401, 1.0, 0.5401, 1.0, 0.5155, 1.0, 0.5842, 1.0, 0.6107, 1.0, 0.6107, 1.0, 0.5842, 1.0, 0.5155, 1.0, 0.5401, 1.0, 0.5401, 1.0, 0.5155, 1.0, 0.5652, 1.0, 0.5266, 1.0, 0.5266, 1.0, 0.5652, 1.0, 0.5401, 1.0, 0.561, 1.0, 0.561, 1.0, 0.5401, 1.0, 0.5155, 1.0, 0.5401, 1.0, 0.5401, 1.0, 0.5155, 1.0, 0.5842, 1.0, 0.6107, 1.0, 0.6107, 1.0, 0.5842, 1.0, 0.6107, 1.0, 0.6002, 1.0, 0.6002, 1.0, 0.6107, 1.0, 0.6002, 1.0, 0.5652, 1.0, 0.5652, 1.0, 0.6002, 1.0, 0.5266, 1.0, 0.5155, 1.0, 0.5155, 1.0, 0.5266, 1.0, 0.6002, 1.0, 0.5652, 1.0, 0.5652, 1.0, 0.6002, 1.0, 0.6107, 1.0, 0.6002, 1.0, 0.6002, 1.0, 0.6107, 1.0, 0.5842, 1.0, 0.6107, 1.0, 0.6107, 1.0, 0.5842, 1.0, 0.6107, 1.0, 0.6002, 1.0, 0.6002, 1.0, 0.6107, 1.0, 0.5842, 1.0, 0.6107, 1.0, 0.6107, 1.0, 0.5842, 1.0, 0.5155, 1.0, 0.5401, 1.0, 0.5401, 1.0, 0.5155, 1.0, 0.5652, 1.0, 0.5266, 1.0, 0.5266, 1.0, 0.5652, 1.0, 0.5401, 1.0, 0.561, 1.0, 0.561, 1.0, 0.5401, 1.0, 0.561, 1.0, 0.5842, 1.0, 0.5842, 1.0, 0.561, 1.0, 0.5266, 1.0, 0.5155, 1.0, 0.5155, 1.0, 0.5266, 1.0, 0.6002, 1.0, 0.5652, 1.0, 0.5652, 1.0, 0.6002, 1.0, 0.5266, 1.0, 0.5155, 1.0, 0.5155, 1.0, 0.5266, 1.0, 0.6002, 1.0, 0.5652, 1.0, 0.5652, 1.0, 0.6002, 1.0, 0.6107, 1.0, 0.6002, 1.0, 0.6002, 1.0, 0.6107, 1.0, 0.5842, 1.0, 0.6107, 1.0, 0.6107, 1.0, 0.5842, 1.0, 0.5155, 1.0, 0.5401, 1.0, 0.5401, 1.0, 0.5155, 1.0, 0.5652, 1.0, 0.5266, 1.0, 0.5266, 1.0, 0.5652, 1.0, 0.5401, 1.0, 0.561, 1.0, 0.561, 1.0, 0.5401, 1.0, 0.561, 1.0, 0.5842, 1.0, 0.5842, 1.0, 0.561, 1.0, 0.5401, 1.0, 0.561, 1.0, 0.561, 1.0, 0.5401, 1.0, 0.561, 1.0, 0.5842, 1.0, 0.5842, 1.0, 0.561, 1.0, 0.5266, 1.0, 0.5155, 1.0, 0.5155, 1.0, 0.5266, 1.0, 0.6002, 1.0, 0.5652, 1.0, 0.5652, 1.0, 0.6002, 1.0, 0.6107, 1.0, 0.6002, 1.0, 0.6002, 1.0, 0.6107, 1.0, 0.5842, 1.0, 0.6107, 1.0, 0.6107, 1.0, 0.5842, 1.0, 0.5155, 1.0, 0.5401, 1.0, 0.5401, 1.0, 0.5155, 1.0, 0.5652, 1.0, 0.5266, 1.0, 0.5266, 1.0, 0.5652, 1.0, 0.5155, 1.0, 0.5401, 1.0, 0.5401, 1.0, 0.5155, 1.0, 0.5652, 1.0, 0.5266, 1.0, 0.5266, 1.0, 0.5652, 1.0, 0.5401, 1.0, 0.561, 1.0, 0.561, 1.0, 0.5401, 1.0, 0.561, 1.0, 0.5842, 1.0, 0.5842, 1.0, 0.561, 1.0, 0.5266, 1.0, 0.5155, 1.0, 0.5155, 1.0, 0.5266, 1.0, 0.6002, 1.0, 0.5652, 1.0, 0.5652, 1.0, 0.6002, 1.0, 0.6107, 1.0, 0.6002, 1.0, 0.6002, 1.0, 0.6107, 1.0, 0.5842, 1.0, 0.6107, 1.0, 0.6107, 1.0, 0.5842, 1.0, 0.6002, 1.0, 0.5652, 1.0, 0.5652, 1.0, 0.6002, 1.0, 0.6107, 1.0, 0.6002, 1.0, 0.6002, 1.0, 0.6107, 1.0, 0.5842, 1.0, 0.6107, 1.0, 0.6107, 1.0, 0.5842, 1.0, 0.5155, 1.0, 0.5401, 1.0, 0.5401, 1.0, 0.5155, 1.0, 0.5652, 1.0, 0.5266, 1.0, 0.5266, 1.0, 0.5652, 1.0, 0.5401, 1.0, 0.561, 1.0, 0.561, 1.0, 0.5401, 1.0, 0.561, 1.0, 0.5842, 1.0, 0.5842, 1.0, 0.561, 1.0, 0.5266, 1.0, 0.5155, 1.0, 0.5155, 1.0, 0.5266, 1.0, 0.5266, 1.0, 0.5155, 1.0, 0.5155, 1.0, 0.5266, 1.0, 0.6002, 1.0, 0.5652, 1.0, 0.5652, 1.0, 0.6002, 1.0, 0.6107, 1.0, 0.6002, 1.0, 0.6002, 1.0, 0.6107, 1.0, 0.5842, 1.0, 0.6107, 1.0, 0.6107, 1.0, 0.5842, 1.0, 0.5155, 1.0, 0.5401, 1.0, 0.5401, 1.0, 0.5155, 1.0, 0.5652, 1.0, 0.5266, 1.0, 0.5266, 1.0, 0.5652, 1.0, 0.5401, 1.0, 0.561, 1.0, 0.561, 1.0, 0.5401, 1.0, 0.561, 1.0, 0.5842, 1.0, 0.5842, 1.0, 0.561, 1.0, 0.5652, 1.0, 0.5266, 1.0, 0.5266, 1.0, 0.5652, 1.0, 0.5401, 1.0, 0.561, 1.0, 0.561, 1.0, 0.5401, 1.0, 0.561, 1.0, 0.5842, 1.0, 0.5842, 1.0, 0.561, 1.0, 0.5266, 1.0, 0.5155, 1.0, 0.5155, 1.0, 0.5266, 1.0, 0.6002, 1.0, 0.5652, 1.0, 0.5652, 1.0, 0.6002, 1.0, 0.6107, 1.0, 0.6002, 1.0, 0.6002, 1.0, 0.6107, 1.0, 0.5842, 1.0, 0.6107, 1.0, 0.6107, 1.0, 0.5842, 1.0, 0.5155, 1.0, 0.5401, 1.0, 0.5401, 1.0, 0.5155, 1.0, 0.5842, 1.0, 0.6107, 1.0, 0.6107, 1.0, 0.5842, 1.0, 0.6107, 1.0, 0.6002, 1.0, 0.6002, 1.0, 0.6107, 1.0, 0.6002, 1.0, 0.5652, 1.0, 0.5652, 1.0, 0.6002, 1.0, 0.5266, 1.0, 0.5155, 1.0, 0.5155, 1.0, 0.5266, 1.0, 0.5652, 1.0, 0.5266, 1.0, 0.5266, 1.0, 0.5652, 1.0, 0.5401, 1.0, 0.561, 1.0, 0.561, 1.0, 0.5401, 1.0, 0.561, 1.0, 0.5842, 1.0, 0.5842, 1.0, 0.561, 1.0, 0.5266, 1.0, 0.5155, 1.0, 0.5155, 1.0, 0.5266, 1.0, 0.5155, 1.0, 0.5401, 1.0, 0.5401, 1.0, 0.5155, 1.0, 0.5652, 1.0, 0.5266, 1.0, 0.5266, 1.0, 0.5652, 1.0, 0.5401, 1.0, 0.561, 1.0, 0.561, 1.0, 0.5401, 1.0, 0.561, 1.0, 0.5842, 1.0, 0.5842, 1.0, 0.561, 1.0])
me_cylinder_001.materials.append(mat_paint)
me_cylinder_001.materials.append(mat_black)
me_cylinder_001.materials.append(mat_chrome)
me_cylinder_001.update()

# ---- objects
ob_cylinder = bpy.data.objects.new('Cylinder', me_cylinder_001)

# ---- transforms, parenting, visibility, modifiers, constraints
ob_cylinder.location = (0.0, 0.0, 0.0)

# ---- collection membership
col_collection.objects.link(ob_cylinder)

# ---- scene / render settings (as saved in the file)
scene.frame_start = 1; scene.frame_end = 250; scene.frame_set(1)
scene.render.engine = 'BLENDER_EEVEE_NEXT'
scene.cycles.sampling_pattern = 'TABULATED_SOBOL'
bpy.context.view_layer.update()

# ---- added for rendering (the .blend has no active camera and no usable light): camera, sun
cam_auto = bpy.data.cameras.new('AutoCamera')
cam_auto.lens = 50.0
cam_auto.sensor_width = 36.0
cam_auto.clip_end = 1000.0
ob_auto_camera = bpy.data.objects.new('AutoCamera', cam_auto)
scene.collection.objects.link(ob_auto_camera)
ob_auto_camera.location = (2.96307, -3.01871, 2.6853)
ob_auto_camera.rotation_euler = (1.09748, -7.21219e-08, 0.694738)
scene.camera = ob_auto_camera
light_auto_sun = bpy.data.lights.new('AutoSun', 'SUN')
light_auto_sun.energy = 3.0
light_auto_sun.angle = 0.0523599
ob_auto_sun = bpy.data.objects.new('AutoSun', light_auto_sun)
scene.collection.objects.link(ob_auto_sun)
ob_auto_sun.rotation_euler = (0.872665, 0.174533, 0.523599)
bpy.context.view_layer.update()
